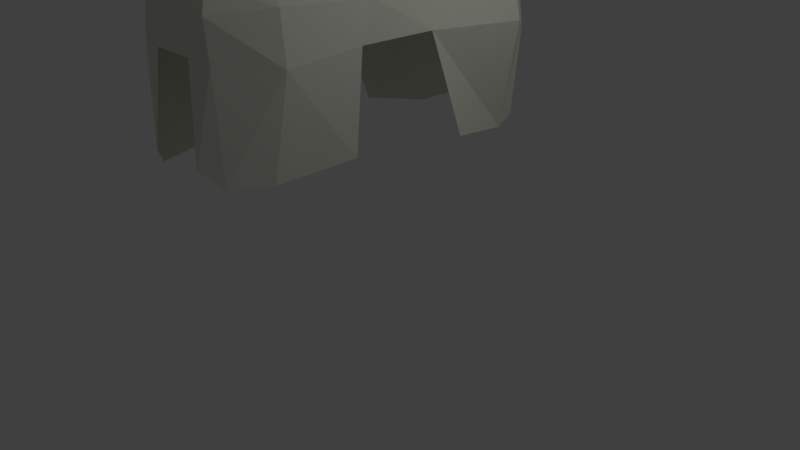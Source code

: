 # Source: teutonic_horse_blanket.blend  (saved by Blender 2.79.0; exported with 4.5.12 LTS)
import bpy
from mathutils import Matrix  # noqa: F401  (used for matrix-valued properties, if any)

bpy.ops.wm.read_factory_settings(use_empty=True)
scene = bpy.context.scene
scene.name = 'Scene'

# ---- collections
col_collection_1 = bpy.data.collections.new('Collection 1'); scene.collection.children.link(col_collection_1)

# ---- materials (node trees are filled in below, after node groups)
mat_default = bpy.data.materials.new('default')
mat_default.alpha_threshold = 0.0
mat_default.use_transparent_shadow = False
mat_default.diffuse_color = (0.7882, 0.8118, 0.6902, 1.0)
mat_default.specular_color = (0.0, 0.0, 0.0)
mat_default.roughness = 0.5

# ---- material node trees

# ---- world
world_world = bpy.data.worlds.new('World'); scene.world = world_world
world_world.color = (0.05088, 0.05088, 0.05088)
world_world.use_sun_shadow = False
world_world.sun_shadow_jitter_overblur = 0.0
world_world.cycles.sampling_method = 'MANUAL'

# ---- cameras
cam_camera = bpy.data.cameras.new('Camera')
cam_camera.clip_end = 100.0
cam_camera.lens = 35.0
cam_camera.sensor_width = 32.0
cam_camera.sensor_height = 18.0
cam_camera.ortho_scale = 7.314
cam_camera.dof.focus_distance = 0.0
cam_camera.dof.aperture_fstop = 128.0

# ---- lights
light_lamp = bpy.data.lights.new('Lamp', 'POINT')
light_lamp.transmission_factor = 0.0
light_lamp.cutoff_distance = 30.0
light_lamp.energy = 100.0
light_lamp.shadow_buffer_clip_start = 1.001
light_lamp.shadow_soft_size = 0.1
light_lamp.shadow_maximum_resolution = 0.006
light_lamp.use_absolute_resolution = True

# ---- meshes
me_cube1 = bpy.data.meshes.new('Cube1')
me_cube1.from_pydata([(-1.667, 0.8756, -1.368), (-1.717, -0.8226, -1.394), (-1.599, 0.7838, 1.062), (-1.589, -0.7052, 0.9534), (2.341, 0.8512, -1.673), (2.27, -0.7721, -1.683), (2.307, 0.7628, 0.8585), (2.5, -0.616, 0.8519), (2.195, -1.092, -0.0666), (2.21, 0.999, -0.1484), (-1.624, -1.044, 0.003161), (-1.656, 0.9703, 0.0771), (-1.629, 0.8959, 0.7689), (-1.603, -0.9464, 0.6614), (2.455, 0.8929, 0.6015), (2.308, -0.8552, 0.566), (-2.435, -0.3986, 0.8127), (2.856, -0.4567, 0.6192), (-2.374, -0.3029, 0.1386), (2.889, -0.5842, -0.3402), (2.842, -0.2497, 0.9319), (2.764, -0.565, -1.653), (-1.583, -0.43, 1.166), (2.945, 0.6132, -0.3532), (2.848, 0.5206, 0.5803), (-2.421, 0.3636, 0.7754), (-2.392, 0.2969, 0.1473), (2.836, 0.2538, 0.9343), (2.875, 0.6763, -1.599), (-1.525, 0.4166, 1.183), (-0.1579, 0.4643, 0.9164), (-0.1734, -0.3701, 0.9168), (-0.1731, -0.815, 0.535), (-0.1515, 0.8854, 0.5221), (-0.5306, 0.8991, 0.06577), (-0.4345, -0.9118, 0.03193), (-0.05805, -0.5804, 0.8466), (-0.08627, 0.6287, 0.8458), (-0.4796, -0.8226, -1.39), (-0.5716, 0.8609, -1.313), (1.317, 0.9912, -1.444), (1.101, -1.094, -1.432), (1.347, 0.8155, 0.887), (1.352, -0.7466, 0.8832), (0.5612, -1.068, 0.07106), (0.7179, 1.029, 0.1157), (1.091, -0.8582, 0.5421), (1.641, -0.4077, 1.233), (1.623, 0.4085, 1.215), (1.113, 0.9803, 0.52), (-2.326, -0.654, 0.08378), (-2.314, 0.7332, 0.04092), (-2.373, -0.6701, 0.6401), (-2.131, -0.4455, 1.199), (-2.509, -0.4597, -1.086), (-2.186, 0.4066, 1.224), (-2.472, 0.4807, -1.117), (-2.288, 0.588, 0.9305), (-2.261, -0.5767, 0.9304), (-2.292, 0.7115, -1.384), (-2.26, -0.6321, -1.347)], [], [(47, 31, 36), (1, 38, 10), (45, 34, 33), (21, 19, 5), (44, 32, 35), (0, 11, 34), (15, 19, 17), (25, 51, 26), (37, 49, 33), (13, 32, 3), (31, 29, 22), (4, 9, 28), (50, 18, 54), (14, 24, 23), (50, 52, 16), (55, 57, 25), (51, 56, 26), (16, 25, 18), (14, 6, 27), (48, 37, 30), (53, 25, 16), (36, 31, 22), (12, 34, 11), (10, 32, 13), (37, 12, 2), (36, 32, 43), (30, 31, 48), (29, 37, 2), (9, 49, 14), (15, 44, 8), (14, 49, 6), (6, 48, 27), (8, 44, 5), (4, 40, 9), (7, 43, 15), (27, 48, 20), (29, 53, 22), (11, 51, 12), (55, 29, 2), (12, 57, 2), (58, 52, 13), (22, 53, 3), (13, 52, 10), (0, 51, 11), (10, 60, 1), (43, 47, 36), (29, 31, 30), (30, 37, 29), (12, 37, 33), (25, 57, 51), (57, 12, 51), (18, 25, 26), (18, 50, 16), (10, 52, 50), (35, 32, 10), (3, 32, 36), (3, 53, 58), (32, 44, 46), (0, 59, 51), (59, 56, 51), (0, 34, 39), (49, 45, 33), (6, 49, 42), (24, 14, 27), (15, 17, 7), (8, 19, 15), (23, 28, 9), (9, 40, 45), (5, 19, 8), (20, 48, 47), (9, 14, 23), (42, 48, 6), (45, 49, 9), (5, 44, 41), (46, 44, 15), (10, 38, 35), (50, 60, 10), (3, 58, 13), (60, 50, 54), (25, 53, 55), (33, 34, 12), (37, 48, 42), (42, 49, 37), (57, 55, 2), (55, 53, 29), (3, 36, 22), (47, 48, 31), (46, 43, 32), (15, 43, 46), (7, 17, 20), (58, 53, 16), (52, 58, 16), (47, 43, 7), (20, 47, 7)])
_uv = me_cube1.uv_layers.new(name='UVMap')
_uv.uv.foreach_set('vector', [0.6335, 0.07682, 0.4048, 0.07452, 0.411, 0.2896, 0.2052, 0.0208, 0.4172, 0.01062, 0.2022, 0.2118, 0.5891, 0.07036, 0.383, 0.07233, 0.3647, 0.02697, 0.9999, 5.665e-05, 0.986, 0.2317, 0.8749, 0.1012, 0.6073, 0.2206, 0.4119, 0.253, 0.4394, 0.2161, 0.136, 0.2786, 0.1339, 0.06815, 0.383, 0.07233, 0.8653, 0.2833, 0.986, 0.2317, 0.9808, 0.2942, 0.3636, 0.7289, 0.2203, 0.6524, 0.354, 0.6301, 0.0, 0.0, 0.0, 0.0, 0.0, 0.0, 0.2005, 0.2739, 0.4119, 0.253, 0.1991, 0.3105, 0.4048, 0.07452, 0.1903, 0.2054, 0.1903, 0.07713, 0.8716, 0.2055, 0.8703, 0.06936, 0.9999, 0.3238, 0.08314, 0.2097, 0.5777, 0.6279, 0.0, 0.0, 0.0, 0.0, 0.9968, 5.689e-05, 0.9975, 0.06815, 0.08314, 0.2097, 0.7138, 0.7527, 0.5707, 0.7353, 0.08001, 0.1947, 0.07253, 0.2311, 5.496e-05, 0.2084, 0.2203, 0.6524, 0.3038, 0.3275, 0.354, 0.6301, 0.5707, 0.7353, 0.3636, 0.7289, 0.5777, 0.6279, 0.0, 0.0, 0.8785, 0.2653, 0.8807, 0.2152, 0.6323, 0.2143, 0.4036, 0.2741, 0.4033, 0.2122, 0.07952, 0.08178, 5.496e-05, 0.2084, 5.49e-05, 0.07413, 0.411, 0.2896, 0.4048, 0.07452, 0.1903, 0.07713, 0.1333, 5.699e-05, 0.383, 0.07233, 0.1339, 0.06815, 0.2022, 0.2118, 0.4119, 0.253, 0.2005, 0.2739, 0.0, 0.0, 0.0, 0.0, 0.0, 0.0, 0.411, 0.2896, 0.4119, 0.253, 0.6319, 0.2955, 0.4033, 0.2122, 0.4048, 0.07452, 0.6323, 0.2143, 0.1903, 0.2054, 0.4036, 0.2741, 0.1874, 0.2656, 0.8703, 0.06936, 0.6066, 0.02465, 0.8696, 0.001273, 0.8653, 0.2833, 0.6073, 0.2206, 0.8685, 0.2234, 0.0, 0.0, 0.0, 0.0, 0.0, 0.0, 0.8785, 0.2653, 0.6323, 0.2143, 0.8807, 0.2152, 0.8685, 0.2234, 0.6073, 0.2206, 0.8749, 0.1012, 0.8716, 0.2055, 0.6085, 0.2289, 0.8703, 0.06936, 0.8665, 0.321, 0.6319, 0.2955, 0.8653, 0.2833, 0.8807, 0.2152, 0.6323, 0.2143, 0.8815, 0.07973, 0.1903, 0.2054, 0.07952, 0.08178, 0.1903, 0.07713, 0.1339, 0.06815, 0.0007078, 0.06942, 0.1333, 5.699e-05, 0.08001, 0.1947, 0.1903, 0.2054, 0.1874, 0.2656, 0.1766, 0.3015, 0.07253, 0.2311, 0.1874, 0.2656, 0.07336, 0.04062, 0.7138, 0.7527, 0.2005, 0.2739, 0.1903, 0.07713, 0.07952, 0.08178, 0.1886, 0.01062, 0.2005, 0.2739, 0.08359, 0.2692, 0.2022, 0.2118, 0.136, 0.2786, 0.0007078, 0.06942, 0.1339, 0.06815, 0.2022, 0.2118, 0.08352, 0.03309, 0.2052, 0.0208, 0.6333, 0.008782, 0.6335, 0.07682, 0.411, 0.2896, 0.1903, 0.2054, 0.4048, 0.07452, 0.4033, 0.2122, 0.4033, 0.2122, 0.4036, 0.2741, 0.1903, 0.2054, 0.0, 0.0, 0.0, 0.0, 0.0, 0.0, 0.3636, 0.7289, 0.07253, 0.2311, 0.2203, 0.6524, 0.07253, 0.2311, 0.1333, 5.699e-05, 0.2203, 0.6524, 0.5777, 0.6279, 0.3636, 0.7289, 0.354, 0.6301, 0.5777, 0.6279, 0.08314, 0.2097, 0.5707, 0.7353, 0.2022, 0.2118, 0.08359, 0.2692, 0.08314, 0.2097, 0.4394, 0.2161, 0.4119, 0.253, 0.2022, 0.2118, 0.1991, 0.3105, 0.4119, 0.253, 0.411, 0.2896, 0.1886, 0.01062, 0.07952, 0.08178, 0.07336, 0.04062, 0.4119, 0.253, 0.6073, 0.2206, 0.6328, 0.2589, 0.136, 0.2786, 0.002577, 0.2649, 0.0007078, 0.06942, 0.17, 0.3497, 0.3038, 0.3275, 0.2203, 0.6524, 0.136, 0.2786, 0.383, 0.07233, 0.3667, 0.2312, 0.0, 0.0, 0.5891, 0.07036, 0.3647, 0.02697, 0.0, 0.0, 0.0, 0.0, 0.0, 0.0, 0.9968, 5.689e-05, 0.0, 0.0, 0.8807, 0.2152, 0.8653, 0.2833, 0.9808, 0.2942, 0.8665, 0.321, 0.8685, 0.2234, 0.986, 0.2317, 0.8653, 0.2833, 0.9975, 0.06815, 0.9999, 0.3238, 0.8703, 0.06936, 0.8703, 0.06936, 0.6085, 0.2289, 0.5891, 0.07036, 0.8749, 0.1012, 0.986, 0.2317, 0.8685, 0.2234, 0.8815, 0.07973, 0.6323, 0.2143, 0.6335, 0.07682, 0.8703, 0.06936, 0.0, 0.0, 0.9975, 0.06815, 0.6308, 0.2766, 0.6323, 0.2143, 0.8785, 0.2653, 0.5891, 0.07036, 0.6066, 0.02465, 0.8703, 0.06936, 0.8749, 0.1012, 0.6073, 0.2206, 0.6402, 0.0199, 0.6328, 0.2589, 0.6073, 0.2206, 0.8653, 0.2833, 0.2022, 0.2118, 0.4172, 0.01062, 0.4394, 0.2161, 0.08314, 0.2097, 0.08352, 0.03309, 0.2022, 0.2118, 0.1886, 0.01062, 0.07336, 0.04062, 0.2005, 0.2739, 0.08352, 0.03309, 0.08314, 0.2097, 0.0, 0.0, 5.496e-05, 0.2084, 0.07952, 0.08178, 0.08001, 0.1947, 0.3647, 0.02697, 0.383, 0.07233, 0.1333, 5.699e-05, 0.4036, 0.2741, 0.6323, 0.2143, 0.6308, 0.2766, 0.0, 0.0, 0.0, 0.0, 0.0, 0.0, 0.07253, 0.2311, 0.08001, 0.1947, 0.1874, 0.2656, 0.08001, 0.1947, 0.07952, 0.08178, 0.1903, 0.2054, 0.1991, 0.3105, 0.411, 0.2896, 0.1903, 0.07713, 0.6335, 0.07682, 0.6323, 0.2143, 0.4048, 0.07452, 0.6328, 0.2589, 0.6319, 0.2955, 0.4119, 0.253, 0.8653, 0.2833, 0.6319, 0.2955, 0.6328, 0.2589, 0.8802, 0.02378, 0.9999, 0.04705, 0.8815, 0.07973, 0.07336, 0.04062, 0.07952, 0.08178, 5.49e-05, 0.07413, 0.7138, 0.7527, 0.07336, 0.04062, 5.49e-05, 0.07413, 0.6335, 0.07682, 0.6333, 0.008782, 0.8665, 0.321, 0.8815, 0.07973, 0.6335, 0.07682, 0.8665, 0.321])
me_cube1.materials.append(mat_default)
me_cube1.use_remesh_preserve_volume = False
me_cube1.use_remesh_preserve_attributes = False
me_cube1.use_mirror_vertex_groups = False
me_cube1.update()

# ---- objects
ob_cube1 = bpy.data.objects.new('Cube1', me_cube1)
ob_lamp = bpy.data.objects.new('Lamp', light_lamp)
ob_camera = bpy.data.objects.new('Camera', cam_camera)

# ---- transforms, parenting, visibility, modifiers, constraints
ob_cube1.location = (0.0, -0.3543, 2.972)
ob_cube1.rotation_euler = (0.0, -0.0, 7.854)
ob_cube1.scale = (0.8768, 0.8768, 0.8768)
ob_cube1.lineart.crease_threshold = 0.0
_vg = ob_cube1.vertex_groups.new(name='Group')
ob_lamp.location = (4.076, 1.005, 5.904)
ob_lamp.rotation_euler = (0.6503, 0.05522, 1.866)
ob_lamp.lock_rotations_4d = False
ob_lamp.empty_display_type = 'ARROWS'
ob_lamp.color = (0.0, 0.0, 0.0, 0.0)
ob_lamp.lineart.crease_threshold = 0.0
ob_camera.location = (7.481, -6.508, 5.344)
ob_camera.rotation_euler = (1.109, 0.0, 0.8149)
ob_camera.lock_rotations_4d = False
ob_camera.empty_display_type = 'ARROWS'
ob_camera.color = (0.0, 0.0, 0.0, 0.0)
ob_camera.display_type = 'WIRE'
ob_camera.lineart.crease_threshold = 0.0

# ---- collection membership
col_collection_1.objects.link(ob_cube1)
col_collection_1.objects.link(ob_lamp)
col_collection_1.objects.link(ob_camera)

# ---- scene / render settings (as saved in the file)
scene.camera = ob_camera
scene.frame_start = 1; scene.frame_end = 60; scene.frame_set(0)
scene.render.engine = 'BLENDER_EEVEE_NEXT'
scene.render.resolution_percentage = 50
scene.render.dither_intensity = 0.0
scene.cycles.use_denoising = False
scene.cycles.samples = 128
scene.cycles.sampling_pattern = 'TABULATED_SOBOL'
scene.cycles.use_adaptive_sampling = False
scene.cycles.use_light_tree = False
scene.cycles.blur_glossy = 0.0
scene.cycles.sample_clamp_indirect = 0.0
scene.view_settings.view_transform = 'Standard'
bpy.context.view_layer.update()
